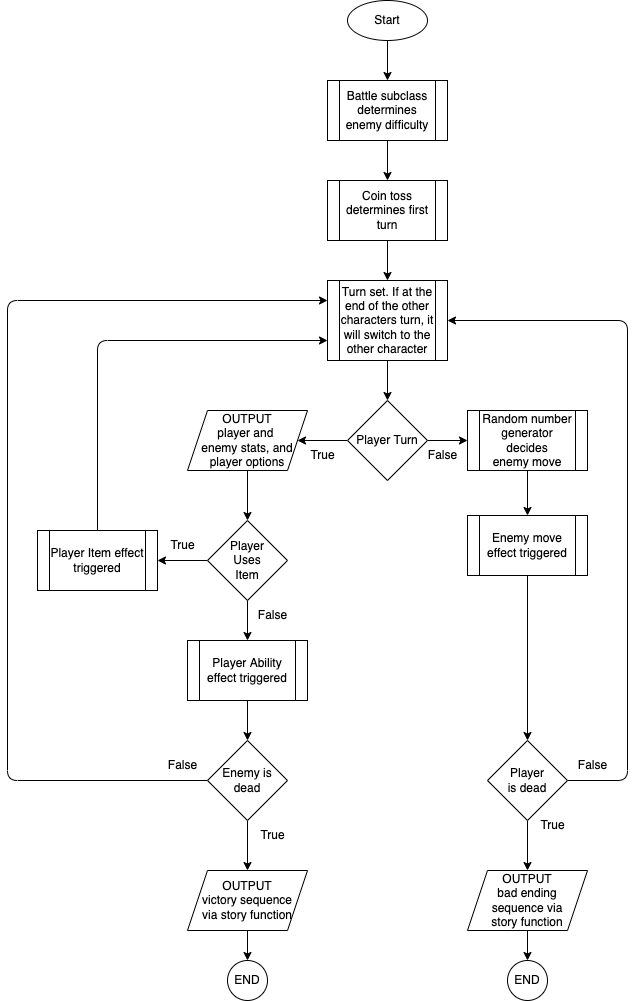

The diagram above was exported from draw.io. Its source (the exported page's mxGraphModel, read from the mxfile embedded in the PNG):
<mxGraphModel dx="1185" dy="940" grid="1" gridSize="10" guides="1" tooltips="1" connect="1" arrows="1" fold="1" page="1" pageScale="1" pageWidth="2339" pageHeight="3300" math="0" shadow="0">
  <root>
    <mxCell id="0" />
    <mxCell id="1" parent="0" />
    <mxCell id="14" style="edgeStyle=none;html=1;exitX=0.5;exitY=1;exitDx=0;exitDy=0;entryX=0.5;entryY=0;entryDx=0;entryDy=0;" edge="1" parent="1" source="2" target="3">
      <mxGeometry relative="1" as="geometry" />
    </mxCell>
    <mxCell id="2" value="Start" style="ellipse;whiteSpace=wrap;html=1;" vertex="1" parent="1">
      <mxGeometry x="1120" y="40" width="80" height="40" as="geometry" />
    </mxCell>
    <mxCell id="15" style="edgeStyle=none;html=1;exitX=0.5;exitY=1;exitDx=0;exitDy=0;" edge="1" parent="1" source="3" target="4">
      <mxGeometry relative="1" as="geometry" />
    </mxCell>
    <mxCell id="3" value="Battle subclass determines enemy difficulty" style="shape=process;whiteSpace=wrap;html=1;backgroundOutline=1;" vertex="1" parent="1">
      <mxGeometry x="1100" y="120" width="120" height="60" as="geometry" />
    </mxCell>
    <mxCell id="16" style="edgeStyle=none;html=1;exitX=0.5;exitY=1;exitDx=0;exitDy=0;" edge="1" parent="1" source="4" target="5">
      <mxGeometry relative="1" as="geometry" />
    </mxCell>
    <mxCell id="4" value="Coin toss determines first turn" style="shape=process;whiteSpace=wrap;html=1;backgroundOutline=1;" vertex="1" parent="1">
      <mxGeometry x="1100" y="220" width="120" height="60" as="geometry" />
    </mxCell>
    <mxCell id="17" style="edgeStyle=none;html=1;exitX=0.5;exitY=1;exitDx=0;exitDy=0;" edge="1" parent="1" source="5" target="6">
      <mxGeometry relative="1" as="geometry" />
    </mxCell>
    <mxCell id="5" value="Turn set. If at the end of the other characters turn, it will switch to the other character" style="shape=process;whiteSpace=wrap;html=1;backgroundOutline=1;" vertex="1" parent="1">
      <mxGeometry x="1100" y="320" width="120" height="80" as="geometry" />
    </mxCell>
    <mxCell id="18" style="edgeStyle=none;html=1;exitX=0;exitY=0.5;exitDx=0;exitDy=0;entryX=1;entryY=0.5;entryDx=0;entryDy=0;" edge="1" parent="1" source="6" target="7">
      <mxGeometry relative="1" as="geometry" />
    </mxCell>
    <mxCell id="30" style="edgeStyle=none;html=1;exitX=1;exitY=0.5;exitDx=0;exitDy=0;entryX=0;entryY=0.5;entryDx=0;entryDy=0;" edge="1" parent="1" source="6" target="27">
      <mxGeometry relative="1" as="geometry" />
    </mxCell>
    <mxCell id="6" value="Player Turn" style="rhombus;whiteSpace=wrap;html=1;" vertex="1" parent="1">
      <mxGeometry x="1120" y="440" width="80" height="80" as="geometry" />
    </mxCell>
    <mxCell id="19" style="edgeStyle=none;html=1;exitX=0.5;exitY=1;exitDx=0;exitDy=0;entryX=0.5;entryY=0;entryDx=0;entryDy=0;" edge="1" parent="1" source="7" target="8">
      <mxGeometry relative="1" as="geometry" />
    </mxCell>
    <mxCell id="7" value="OUTPUT&lt;br&gt;player and &lt;br&gt;enemy stats, and player options" style="shape=parallelogram;perimeter=parallelogramPerimeter;whiteSpace=wrap;html=1;fixedSize=1;" vertex="1" parent="1">
      <mxGeometry x="960" y="450" width="120" height="60" as="geometry" />
    </mxCell>
    <mxCell id="20" style="edgeStyle=none;html=1;exitX=0;exitY=0.5;exitDx=0;exitDy=0;entryX=1;entryY=0.5;entryDx=0;entryDy=0;" edge="1" parent="1" source="8" target="10">
      <mxGeometry relative="1" as="geometry" />
    </mxCell>
    <mxCell id="22" style="edgeStyle=none;html=1;exitX=0.5;exitY=1;exitDx=0;exitDy=0;entryX=0.5;entryY=0;entryDx=0;entryDy=0;" edge="1" parent="1" source="8" target="9">
      <mxGeometry relative="1" as="geometry" />
    </mxCell>
    <mxCell id="8" value="Player&lt;br&gt;Uses&lt;br&gt;Item" style="rhombus;whiteSpace=wrap;html=1;" vertex="1" parent="1">
      <mxGeometry x="980" y="560" width="80" height="80" as="geometry" />
    </mxCell>
    <mxCell id="35" style="edgeStyle=none;html=1;exitX=0.5;exitY=1;exitDx=0;exitDy=0;entryX=0.5;entryY=0;entryDx=0;entryDy=0;" edge="1" parent="1" source="9" target="12">
      <mxGeometry relative="1" as="geometry" />
    </mxCell>
    <mxCell id="9" value="Player Ability effect triggered" style="shape=process;whiteSpace=wrap;html=1;backgroundOutline=1;" vertex="1" parent="1">
      <mxGeometry x="960" y="680" width="120" height="60" as="geometry" />
    </mxCell>
    <mxCell id="21" style="edgeStyle=none;html=1;exitX=0.5;exitY=0;exitDx=0;exitDy=0;entryX=0;entryY=0.75;entryDx=0;entryDy=0;" edge="1" parent="1" source="10" target="5">
      <mxGeometry relative="1" as="geometry">
        <Array as="points">
          <mxPoint x="870" y="380" />
        </Array>
      </mxGeometry>
    </mxCell>
    <mxCell id="10" value="Player Item effect triggered" style="shape=process;whiteSpace=wrap;html=1;backgroundOutline=1;" vertex="1" parent="1">
      <mxGeometry x="810" y="570" width="120" height="60" as="geometry" />
    </mxCell>
    <mxCell id="38" style="edgeStyle=none;html=1;exitX=0;exitY=0.5;exitDx=0;exitDy=0;entryX=0;entryY=0.25;entryDx=0;entryDy=0;" edge="1" parent="1" source="12" target="5">
      <mxGeometry relative="1" as="geometry">
        <Array as="points">
          <mxPoint x="780" y="820" />
          <mxPoint x="780" y="340" />
        </Array>
      </mxGeometry>
    </mxCell>
    <mxCell id="42" style="edgeStyle=none;html=1;exitX=0.5;exitY=1;exitDx=0;exitDy=0;entryX=0.5;entryY=0;entryDx=0;entryDy=0;" edge="1" parent="1" source="12" target="39">
      <mxGeometry relative="1" as="geometry" />
    </mxCell>
    <mxCell id="12" value="Enemy is dead" style="rhombus;whiteSpace=wrap;html=1;" vertex="1" parent="1">
      <mxGeometry x="980" y="780" width="80" height="80" as="geometry" />
    </mxCell>
    <mxCell id="29" style="edgeStyle=none;html=1;exitX=1;exitY=0.5;exitDx=0;exitDy=0;entryX=1;entryY=0.5;entryDx=0;entryDy=0;" edge="1" parent="1" source="13" target="5">
      <mxGeometry relative="1" as="geometry">
        <Array as="points">
          <mxPoint x="1400" y="820" />
          <mxPoint x="1400" y="360" />
        </Array>
      </mxGeometry>
    </mxCell>
    <mxCell id="41" style="edgeStyle=none;html=1;exitX=0.5;exitY=1;exitDx=0;exitDy=0;entryX=0.5;entryY=0;entryDx=0;entryDy=0;" edge="1" parent="1" source="13" target="40">
      <mxGeometry relative="1" as="geometry" />
    </mxCell>
    <mxCell id="13" value="Player&lt;br&gt;is dead" style="rhombus;whiteSpace=wrap;html=1;" vertex="1" parent="1">
      <mxGeometry x="1260" y="780" width="80" height="80" as="geometry" />
    </mxCell>
    <mxCell id="23" value="True" style="text;html=1;align=center;verticalAlign=middle;resizable=0;points=[];autosize=1;strokeColor=none;fillColor=none;" vertex="1" parent="1">
      <mxGeometry x="1070" y="480" width="50" height="30" as="geometry" />
    </mxCell>
    <mxCell id="24" value="True" style="text;html=1;align=center;verticalAlign=middle;resizable=0;points=[];autosize=1;strokeColor=none;fillColor=none;" vertex="1" parent="1">
      <mxGeometry x="930" y="570" width="50" height="30" as="geometry" />
    </mxCell>
    <mxCell id="25" value="False" style="text;html=1;align=center;verticalAlign=middle;resizable=0;points=[];autosize=1;strokeColor=none;fillColor=none;" vertex="1" parent="1">
      <mxGeometry x="1020" y="640" width="50" height="30" as="geometry" />
    </mxCell>
    <mxCell id="33" style="edgeStyle=none;html=1;exitX=0.5;exitY=1;exitDx=0;exitDy=0;entryX=0.5;entryY=0;entryDx=0;entryDy=0;" edge="1" parent="1" source="27" target="28">
      <mxGeometry relative="1" as="geometry" />
    </mxCell>
    <mxCell id="27" value="Random number generator decides enemy&amp;nbsp;move" style="shape=process;whiteSpace=wrap;html=1;backgroundOutline=1;" vertex="1" parent="1">
      <mxGeometry x="1240" y="450" width="120" height="60" as="geometry" />
    </mxCell>
    <mxCell id="34" style="edgeStyle=none;html=1;exitX=0.5;exitY=1;exitDx=0;exitDy=0;entryX=0.5;entryY=0;entryDx=0;entryDy=0;" edge="1" parent="1" source="28" target="13">
      <mxGeometry relative="1" as="geometry" />
    </mxCell>
    <mxCell id="28" value="Enemy move effect triggered" style="shape=process;whiteSpace=wrap;html=1;backgroundOutline=1;" vertex="1" parent="1">
      <mxGeometry x="1240" y="555" width="120" height="60" as="geometry" />
    </mxCell>
    <mxCell id="31" value="False" style="text;html=1;align=center;verticalAlign=middle;resizable=0;points=[];autosize=1;strokeColor=none;fillColor=none;" vertex="1" parent="1">
      <mxGeometry x="1190" y="480" width="50" height="30" as="geometry" />
    </mxCell>
    <mxCell id="36" value="False" style="text;html=1;align=center;verticalAlign=middle;resizable=0;points=[];autosize=1;strokeColor=none;fillColor=none;" vertex="1" parent="1">
      <mxGeometry x="1340" y="790" width="50" height="30" as="geometry" />
    </mxCell>
    <mxCell id="37" value="False" style="text;html=1;align=center;verticalAlign=middle;resizable=0;points=[];autosize=1;strokeColor=none;fillColor=none;" vertex="1" parent="1">
      <mxGeometry x="930" y="790" width="50" height="30" as="geometry" />
    </mxCell>
    <mxCell id="48" style="edgeStyle=none;html=1;exitX=0.5;exitY=1;exitDx=0;exitDy=0;entryX=0.5;entryY=0;entryDx=0;entryDy=0;" edge="1" parent="1" source="39" target="47">
      <mxGeometry relative="1" as="geometry" />
    </mxCell>
    <mxCell id="39" value="OUTPUT&lt;br&gt;victory sequence&lt;br&gt;via story function" style="shape=parallelogram;perimeter=parallelogramPerimeter;whiteSpace=wrap;html=1;fixedSize=1;" vertex="1" parent="1">
      <mxGeometry x="960" y="910" width="120" height="60" as="geometry" />
    </mxCell>
    <mxCell id="46" style="edgeStyle=none;html=1;exitX=0.5;exitY=1;exitDx=0;exitDy=0;entryX=0.5;entryY=0;entryDx=0;entryDy=0;" edge="1" parent="1" source="40" target="45">
      <mxGeometry relative="1" as="geometry" />
    </mxCell>
    <mxCell id="40" value="OUTPUT&lt;br&gt;bad ending&lt;br&gt;sequence via&lt;br&gt;story function" style="shape=parallelogram;perimeter=parallelogramPerimeter;whiteSpace=wrap;html=1;fixedSize=1;" vertex="1" parent="1">
      <mxGeometry x="1240" y="910" width="120" height="60" as="geometry" />
    </mxCell>
    <mxCell id="43" value="True" style="text;html=1;align=center;verticalAlign=middle;resizable=0;points=[];autosize=1;strokeColor=none;fillColor=none;" vertex="1" parent="1">
      <mxGeometry x="1300" y="850" width="50" height="30" as="geometry" />
    </mxCell>
    <mxCell id="44" value="True" style="text;html=1;align=center;verticalAlign=middle;resizable=0;points=[];autosize=1;strokeColor=none;fillColor=none;" vertex="1" parent="1">
      <mxGeometry x="1020" y="860" width="50" height="30" as="geometry" />
    </mxCell>
    <mxCell id="45" value="END" style="ellipse;whiteSpace=wrap;html=1;" vertex="1" parent="1">
      <mxGeometry x="1280" y="1000" width="40" height="40" as="geometry" />
    </mxCell>
    <mxCell id="47" value="END" style="ellipse;whiteSpace=wrap;html=1;" vertex="1" parent="1">
      <mxGeometry x="1000" y="1000" width="40" height="40" as="geometry" />
    </mxCell>
  </root>
</mxGraphModel>